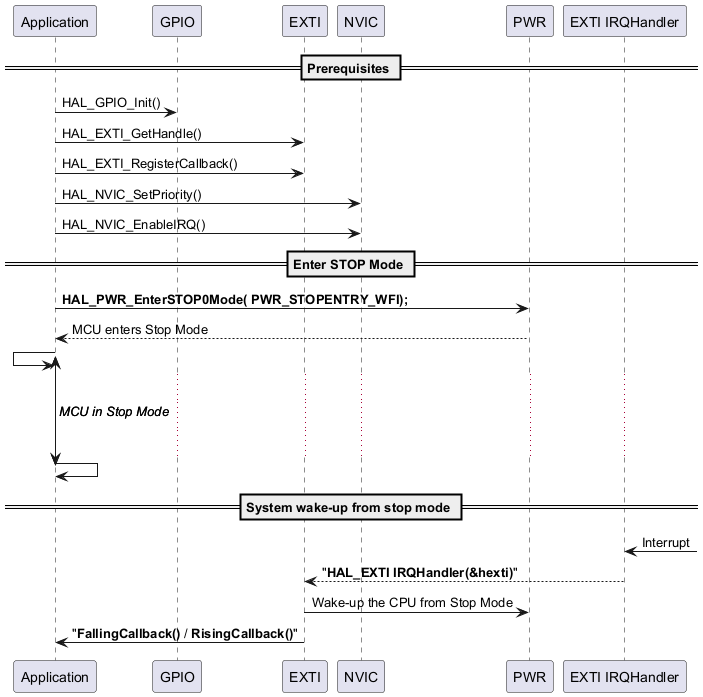

The diagram above was rendered by PlantUML. Its source (embedded in the PNG):
@startuml

 !pragma teoz true

 == Prerequisites ==

 "Application" -> GPIO: HAL_GPIO_Init()
 "Application" -> EXTI: HAL_EXTI_GetHandle()
 "Application" -> EXTI: HAL_EXTI_RegisterCallback()
 "Application" -> NVIC: HAL_NVIC_SetPriority()
 "Application" -> NVIC: HAL_NVIC_EnableIRQ()

 == Enter STOP Mode ==

 "Application" -> "PWR":  **HAL_PWR_EnterSTOP0Mode( PWR_STOPENTRY_WFI);**
 "PWR" --> "Application": MCU enters Stop Mode
 {start} "Application" <- "Application"
 ...
 ...
 ...
 {end} "Application" -> "Application"
 {start} <-> {end}: <i>MCU in Stop Mode
 == System wake-up from stop mode ==

 "EXTI IRQHandler" <- :  Interrupt

 "EXTI IRQHandler" --> "EXTI": "**HAL_EXTI IRQHandler(&hexti)**"
 "EXTI" -> "PWR": Wake-up the CPU from Stop Mode
 "EXTI" -> "Application": "**FallingCallback()** / **RisingCallback()**"

 @enduml